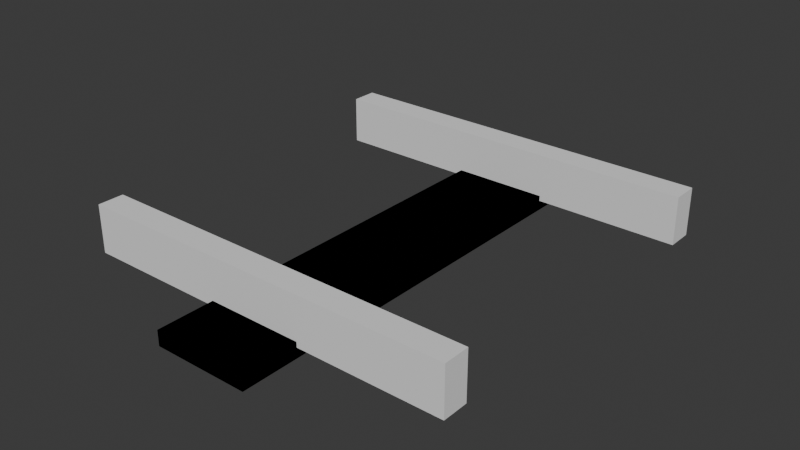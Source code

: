 # Source: track_segment.blend  (saved by Blender 4.1.23; exported with 4.5.12 LTS)
import bpy
from mathutils import Matrix  # noqa: F401  (used for matrix-valued properties, if any)

bpy.ops.wm.read_factory_settings(use_empty=True)
scene = bpy.context.scene
scene.name = 'Scene'

# ---- collections
col_collection = bpy.data.collections.new('Collection'); scene.collection.children.link(col_collection)

# ---- world
world_world = bpy.data.worlds.new('World'); scene.world = world_world
world_world.use_nodes = True; world_world.node_tree.nodes.clear()
_N = world_world.node_tree.nodes; _L = world_world.node_tree.links
n0 = _N.new('ShaderNodeOutputWorld'); n0.name = 'World Output'; n0.location = (300, 300)
n1 = _N.new('ShaderNodeBackground'); n1.name = 'Background'; n1.location = (10, 300)
n1.inputs[0].default_value = (0.05088, 0.05088, 0.05088, 1.0)
_L.new(n1.outputs[0], n0.inputs[0])
n0.is_active_output = True
world_world.color = (0.05088, 0.05088, 0.05088)
world_world.use_sun_shadow = False
world_world.sun_shadow_jitter_overblur = 0.0

# ---- meshes
me_cube_001 = bpy.data.meshes.new('Cube.001')
me_cube_001.from_pydata([(0.0, 11.92, 0.2079), (0.0, 11.92, 1.208), (0.0, 13.92, 0.2079), (0.0, 13.92, 1.208), (2.0, 11.92, 0.2079), (2.0, 11.92, 1.208), (2.0, 13.92, 0.2079), (2.0, 13.92, 1.208), (0.75, -18.32, 0.0), (1.25, -18.32, 0.0), (0.75, 18.32, 0.0), (1.25, 18.32, 0.0), (0.75, -18.32, 0.3175), (1.25, -18.32, 0.3175), (0.75, 18.32, 0.3175), (1.25, 18.32, 0.3175), (0.0, 12.92, 0.2079), (0.0, 11.92, 0.7079), (0.0, 12.92, 1.208), (0.0, 13.92, 0.7079), (1.0, 13.92, 0.2079), (1.0, 13.92, 1.208), (2.0, 13.92, 0.7079), (2.0, 12.92, 0.2079), (2.0, 12.92, 1.208), (2.0, 11.92, 0.7079), (1.0, 11.92, 0.2079), (1.0, 11.92, 1.208), (0.75, 0.0, 0.0), (1.0, -18.32, 0.0), (1.25, 0.0, 0.0), (1.0, 18.32, 0.0), (0.75, 0.0, 0.3175), (1.0, -18.32, 0.3175), (1.25, 0.0, 0.3175), (1.0, 18.32, 0.3175), (0.75, 18.32, 0.1588), (1.25, 18.32, 0.1588), (1.25, -18.32, 0.1588), (0.75, -18.32, 0.1588), (0.75, 0.0, 0.1588), (1.25, 0.0, 0.1588), (1.0, -18.32, 0.1588), (1.0, 18.32, 0.1588), (1.0, 0.0, 0.3175), (1.0, 0.0, 0.0), (1.0, 12.92, 1.208), (1.0, 12.92, 0.2079), (1.0, 11.92, 0.7079), (1.0, 13.92, 0.7079), (0.0, 12.42, 0.2079), (0.0, 11.92, 0.9579), (0.0, 13.42, 1.208), (0.0, 13.92, 0.4579), (0.5, 13.92, 0.2079), (1.5, 13.92, 1.208), (2.0, 13.92, 0.4579), (2.0, 13.42, 0.2079), (2.0, 12.42, 1.208), (2.0, 11.92, 0.4579), (1.5, 11.92, 0.2079), (0.5, 11.92, 1.208), (0.75, -9.16, 0.0), (1.125, -18.32, 0.0), (1.25, 9.16, 0.0), (0.875, 18.32, 0.0), (0.75, -9.16, 0.3175), (1.125, -18.32, 0.3175), (1.25, 9.16, 0.3175), (0.875, 18.32, 0.3175), (0.75, 18.32, 0.2382), (1.25, 18.32, 0.07939), (1.25, -18.32, 0.2382), (0.75, -18.32, 0.07939), (0.0, 13.42, 0.2079), (0.0, 11.92, 0.4579), (0.0, 12.42, 1.208), (0.0, 13.92, 0.9579), (1.5, 13.92, 0.2079), (0.5, 13.92, 1.208), (2.0, 13.92, 0.9579), (2.0, 12.42, 0.2079), (2.0, 13.42, 1.208), (2.0, 11.92, 0.9579), (0.5, 11.92, 0.2079), (1.5, 11.92, 1.208), (0.75, 9.16, 0.0), (0.875, -18.32, 0.0), (1.25, -9.16, 0.0), (1.125, 18.32, 0.0), (0.75, 9.16, 0.3175), (0.875, -18.32, 0.3175), (1.25, -9.16, 0.3175), (1.125, 18.32, 0.3175), (0.75, 18.32, 0.07939), (1.25, 18.32, 0.2382), (1.25, -18.32, 0.07939), (0.75, -18.32, 0.2382), (0.75, 0.0, 0.2382), (0.75, 0.0, 0.07939), (0.75, 9.16, 0.1588), (0.75, -9.16, 0.1588), (1.25, 0.0, 0.2382), (1.25, 0.0, 0.07939), (1.25, -9.16, 0.1588), (1.25, 9.16, 0.1588), (1.0, -18.32, 0.2382), (1.0, -18.32, 0.07939), (0.875, -18.32, 0.1588), (1.125, -18.32, 0.1588), (1.0, 18.32, 0.2382), (1.0, 18.32, 0.07939), (1.125, 18.32, 0.1588), (0.875, 18.32, 0.1588), (1.0, 9.16, 0.3175), (1.0, -9.16, 0.3175), (0.875, 0.0, 0.3175), (1.125, 0.0, 0.3175), (1.125, 0.0, 0.0), (0.875, 0.0, 0.0), (1.0, -9.16, 0.0), (1.0, 9.16, 0.0), (1.0, 12.42, 1.208), (1.0, 13.42, 1.208), (1.5, 12.92, 1.208), (0.5, 12.92, 1.208), (1.0, 12.42, 0.2079), (1.0, 13.42, 0.2079), (0.5, 12.92, 0.2079), (1.5, 12.92, 0.2079), (0.5, 11.92, 0.7079), (1.5, 11.92, 0.7079), (1.0, 11.92, 0.4579), (1.0, 11.92, 0.9579), (1.5, 13.92, 0.7079), (0.5, 13.92, 0.7079), (1.0, 13.92, 0.4579), (1.0, 13.92, 0.9579), (0.5, 13.92, 0.9579), (0.5, 13.92, 0.4579), (1.5, 13.92, 0.4579), (1.5, 11.92, 0.9579), (1.5, 11.92, 0.4579), (0.5, 11.92, 0.4579), (1.5, 13.42, 0.2079), (0.5, 13.42, 0.2079), (0.5, 12.42, 0.2079), (0.5, 13.42, 1.208), (1.5, 13.42, 1.208), (1.5, 12.42, 1.208), (0.875, 9.16, 0.0), (0.875, -9.16, 0.0), (1.125, -9.16, 0.0), (1.125, -9.16, 0.3175), (0.875, -9.16, 0.3175), (0.875, 9.16, 0.3175), (0.875, 18.32, 0.07939), (1.125, 18.32, 0.07939), (1.125, 18.32, 0.2382), (1.125, -18.32, 0.07939), (0.875, -18.32, 0.07939), (0.875, -18.32, 0.2382), (1.25, 9.16, 0.07939), (1.25, -9.16, 0.07939), (1.25, -9.16, 0.2382), (0.75, -9.16, 0.07939), (0.75, 9.16, 0.07939), (0.75, 9.16, 0.2382), (0.75, -9.16, 0.2382), (1.25, 9.16, 0.2382), (1.125, -18.32, 0.2382), (0.875, 18.32, 0.2382), (1.125, 9.16, 0.3175), (1.125, 9.16, 0.0), (0.5, 12.42, 1.208), (1.5, 12.42, 0.2079), (0.5, 11.92, 0.9579), (1.5, 13.92, 0.9579)], [], [(173, 89, 11, 64), (172, 68, 15, 93), (171, 70, 14, 69), (170, 72, 13, 67), (169, 95, 15, 68), (168, 97, 12, 66), (167, 98, 32, 90), (166, 99, 40, 100), (165, 73, 39, 101), (164, 102, 34, 92), (163, 103, 41, 104), (162, 71, 37, 105), (161, 106, 33, 91), (160, 107, 42, 108), (159, 96, 38, 109), (158, 110, 35, 93), (157, 111, 43, 112), (156, 94, 36, 113), (155, 114, 35, 69), (154, 115, 44, 116), (153, 92, 34, 117), (152, 118, 30, 88), (151, 119, 45, 120), (150, 65, 31, 121), (25, 83, 5, 85, 141, 131, 142, 60, 4, 59), (19, 77, 3, 79, 138, 135, 139, 54, 2, 53), (176, 61, 1, 51, 17, 75, 0, 84, 143, 130), (76, 1, 61, 174, 125, 147, 79, 3, 52, 18), (20, 136, 49, 137, 21, 55, 177, 134, 140, 78), (81, 4, 60, 175, 129, 144, 78, 6, 57, 23), (26, 132, 48, 133, 27, 61, 176, 130, 143, 84), (144, 129, 175, 60, 26, 126, 47, 127, 20, 78), (145, 128, 146, 84, 0, 50, 16, 74, 2, 54), (52, 3, 77, 19, 53, 2, 74, 16, 50, 0, 75, 17, 51, 1, 76, 18), (147, 125, 174, 61, 27, 122, 46, 123, 21, 79), (58, 5, 83, 25, 59, 4, 81, 23, 57, 6, 56, 22, 80, 7, 82, 24), (7, 55, 148, 124, 149, 85, 5, 58, 24, 82), (119, 150, 121, 45), (28, 86, 150, 119), (86, 10, 65, 150), (87, 151, 120, 29), (8, 62, 151, 87), (62, 28, 119, 151), (63, 152, 88, 9), (29, 120, 152, 63), (120, 45, 118, 152), (115, 153, 117, 44), (33, 67, 153, 115), (67, 13, 92, 153), (66, 154, 116, 32), (12, 91, 154, 66), (91, 33, 115, 154), (90, 155, 69, 14), (32, 116, 155, 90), (116, 44, 114, 155), (111, 156, 113, 43), (31, 65, 156, 111), (65, 10, 94, 156), (71, 157, 112, 37), (11, 89, 157, 71), (89, 31, 111, 157), (95, 158, 93, 15), (37, 112, 158, 95), (112, 43, 110, 158), (107, 159, 109, 42), (29, 63, 159, 107), (63, 9, 96, 159), (73, 160, 108, 39), (8, 87, 160, 73), (87, 29, 107, 160), (97, 161, 91, 12), (39, 108, 161, 97), (108, 42, 106, 161), (103, 162, 105, 41), (30, 64, 162, 103), (64, 11, 71, 162), (96, 163, 104, 38), (9, 88, 163, 96), (88, 30, 103, 163), (72, 164, 92, 13), (38, 104, 164, 72), (104, 41, 102, 164), (99, 165, 101, 40), (28, 62, 165, 99), (62, 8, 73, 165), (94, 166, 100, 36), (10, 86, 166, 94), (86, 28, 99, 166), (70, 167, 90, 14), (36, 100, 167, 70), (100, 40, 98, 167), (98, 168, 66, 32), (40, 101, 168, 98), (101, 39, 97, 168), (102, 169, 68, 34), (41, 105, 169, 102), (105, 37, 95, 169), (106, 170, 67, 33), (42, 109, 170, 106), (109, 38, 72, 170), (110, 171, 69, 35), (43, 113, 171, 110), (113, 36, 70, 171), (114, 172, 93, 35), (44, 117, 172, 114), (117, 34, 68, 172), (118, 173, 64, 30), (45, 121, 173, 118), (121, 31, 89, 173), (122, 27, 85, 149, 124, 148, 55, 21, 123, 46), (126, 26, 84, 146, 128, 145, 54, 20, 127, 47), (142, 131, 141, 85, 27, 133, 48, 132, 26, 60), (139, 135, 138, 79, 21, 137, 49, 136, 20, 54), (177, 55, 7, 80, 22, 56, 6, 78, 140, 134)])
_uv = me_cube_001.uv_layers.new(name='UVMap')
_uv.uv.foreach_set('vector', [0.75, 0.75, 0.75, 1.0, 1.0, 1.0, 1.0, 0.75, 0.75, 0.75, 1.0, 0.75, 1.0, 1.0, 0.75, 1.0, 0.25, 1.0, 0.0, 1.0, 0.0, 1.0, 0.25, 1.0, 0.75, 0.0, 1.0, 0.0, 1.0, 0.0, 0.75, 0.0, 1.0, 0.75, 1.0, 1.0, 1.0, 1.0, 1.0, 0.75, 0.0, 0.25, 0.0, 0.0, 0.0, 0.0, 0.0, 0.25, 0.0, 0.75, 0.0, 0.5, 0.0, 0.5, 0.0, 0.75, 0.0, 0.75, 0.0, 0.5, 0.0, 0.5, 0.0, 0.75, 0.0, 0.25, 0.0, 0.0, 0.0, 0.0, 0.0, 0.25, 1.0, 0.25, 1.0, 0.5, 1.0, 0.5, 1.0, 0.25, 1.0, 0.25, 1.0, 0.5, 1.0, 0.5, 1.0, 0.25, 1.0, 0.75, 1.0, 1.0, 1.0, 1.0, 1.0, 0.75, 0.25, 0.0, 0.5, 0.0, 0.5, 0.0, 0.25, 0.0, 0.25, 0.0, 0.5, 0.0, 0.5, 0.0, 0.25, 0.0, 0.75, 0.0, 1.0, 0.0, 1.0, 0.0, 0.75, 0.0, 0.75, 1.0, 0.5, 1.0, 0.5, 1.0, 0.75, 1.0, 0.75, 1.0, 0.5, 1.0, 0.5, 1.0, 0.75, 1.0, 0.25, 1.0, 0.0, 1.0, 0.0, 1.0, 0.25, 1.0, 0.25, 0.75, 0.5, 0.75, 0.5, 1.0, 0.25, 1.0, 0.25, 0.25, 0.5, 0.25, 0.5, 0.5, 0.25, 0.5, 0.75, 0.25, 1.0, 0.25, 1.0, 0.5, 0.75, 0.5, 0.75, 0.25, 0.75, 0.5, 1.0, 0.5, 1.0, 0.25, 0.25, 0.25, 0.25, 0.5, 0.5, 0.5, 0.5, 0.25, 0.25, 0.75, 0.25, 1.0, 0.5, 1.0, 0.5, 0.75, 0.5, 0.75, 0.5625, 0.75, 0.625, 0.75, 0.625, 0.8125, 0.5625, 0.8125, 0.5, 0.8125, 0.4375, 0.8125, 0.375, 0.8125, 0.375, 0.75, 0.4375, 0.75, 0.5, 0.25, 0.5625, 0.25, 0.625, 0.25, 0.625, 0.3125, 0.5625, 0.3125, 0.5, 0.3125, 0.4375, 0.3125, 0.375, 0.3125, 0.375, 0.25, 0.4375, 0.25, 0.5625, 0.9375, 0.625, 0.9375, 0.625, 1.0, 0.5625, 1.0, 0.5, 1.0, 0.4375, 1.0, 0.375, 1.0, 0.375, 0.9375, 0.4375, 0.9375, 0.5, 0.9375, 0.875, 0.6875, 0.875, 0.75, 0.8125, 0.75, 0.8125, 0.6875, 0.8125, 0.625, 0.8125, 0.5625, 0.8125, 0.5, 0.875, 0.5, 0.875, 0.5625, 0.875, 0.625, 0.375, 0.375, 0.4375, 0.375, 0.5, 0.375, 0.5625, 0.375, 0.625, 0.375, 0.625, 0.4375, 0.5625, 0.4375, 0.5, 0.4375, 0.4375, 0.4375, 0.375, 0.4375, 0.375, 0.6875, 0.375, 0.75, 0.3125, 0.75, 0.3125, 0.6875, 0.3125, 0.625, 0.3125, 0.5625, 0.3125, 0.5, 0.375, 0.5, 0.375, 0.5625, 0.375, 0.625, 0.375, 0.875, 0.4375, 0.875, 0.5, 0.875, 0.5625, 0.875, 0.625, 0.875, 0.625, 0.9375, 0.5625, 0.9375, 0.5, 0.9375, 0.4375, 0.9375, 0.375, 0.9375, 0.3125, 0.5625, 0.3125, 0.625, 0.3125, 0.6875, 0.3125, 0.75, 0.25, 0.75, 0.25, 0.6875, 0.25, 0.625, 0.25, 0.5625, 0.25, 0.5, 0.3125, 0.5, 0.1875, 0.5625, 0.1875, 0.625, 0.1875, 0.6875, 0.1875, 0.75, 0.125, 0.75, 0.125, 0.6875, 0.125, 0.625, 0.125, 0.5625, 0.125, 0.5, 0.1875, 0.5, 0.625, 0.1875, 0.625, 0.25, 0.5625, 0.25, 0.5, 0.25, 0.4375, 0.25, 0.375, 0.25, 0.375, 0.1875, 0.375, 0.125, 0.375, 0.0625, 0.375, 0.0, 0.4375, 0.0, 0.5, 0.0, 0.5625, 0.0, 0.625, 0.0, 0.625, 0.0625, 0.625, 0.125, 0.8125, 0.5625, 0.8125, 0.625, 0.8125, 0.6875, 0.8125, 0.75, 0.75, 0.75, 0.75, 0.6875, 0.75, 0.625, 0.75, 0.5625, 0.75, 0.5, 0.8125, 0.5, 0.625, 0.6875, 0.625, 0.75, 0.5625, 0.75, 0.5, 0.75, 0.4375, 0.75, 0.375, 0.75, 0.375, 0.6875, 0.375, 0.625, 0.375, 0.5625, 0.375, 0.5, 0.4375, 0.5, 0.5, 0.5, 0.5625, 0.5, 0.625, 0.5, 0.625, 0.5625, 0.625, 0.625, 0.625, 0.5, 0.625, 0.4375, 0.6875, 0.5625, 0.6875, 0.625, 0.6875, 0.6875, 0.6875, 0.75, 0.625, 0.75, 0.625, 0.6875, 0.625, 0.625, 0.625, 0.5625, 0.25, 0.5, 0.25, 0.75, 0.5, 0.75, 0.5, 0.5, 0.0, 0.5, 0.0, 0.75, 0.25, 0.75, 0.25, 0.5, 0.0, 0.75, 0.0, 1.0, 0.25, 1.0, 0.25, 0.75, 0.25, 0.0, 0.25, 0.25, 0.5, 0.25, 0.5, 0.0, 0.0, 0.0, 0.0, 0.25, 0.25, 0.25, 0.25, 0.0, 0.0, 0.25, 0.0, 0.5, 0.25, 0.5, 0.25, 0.25, 0.75, 0.0, 0.75, 0.25, 1.0, 0.25, 1.0, 0.0, 0.5, 0.0, 0.5, 0.25, 0.75, 0.25, 0.75, 0.0, 0.5, 0.25, 0.5, 0.5, 0.75, 0.5, 0.75, 0.25, 0.5, 0.25, 0.75, 0.25, 0.75, 0.5, 0.5, 0.5, 0.5, 0.0, 0.75, 0.0, 0.75, 0.25, 0.5, 0.25, 0.75, 0.0, 1.0, 0.0, 1.0, 0.25, 0.75, 0.25, 0.0, 0.25, 0.25, 0.25, 0.25, 0.5, 0.0, 0.5, 0.0, 0.0, 0.25, 0.0, 0.25, 0.25, 0.0, 0.25, 0.25, 0.0, 0.5, 0.0, 0.5, 0.25, 0.25, 0.25, 0.0, 0.75, 0.25, 0.75, 0.25, 1.0, 0.0, 1.0, 0.0, 0.5, 0.25, 0.5, 0.25, 0.75, 0.0, 0.75, 0.25, 0.5, 0.5, 0.5, 0.5, 0.75, 0.25, 0.75, 0.5, 1.0, 0.25, 1.0, 0.25, 1.0, 0.5, 1.0, 0.5, 1.0, 0.25, 1.0, 0.25, 1.0, 0.5, 1.0, 0.25, 1.0, 0.0, 1.0, 0.0, 1.0, 0.25, 1.0, 1.0, 1.0, 0.75, 1.0, 0.75, 1.0, 1.0, 1.0, 1.0, 1.0, 0.75, 1.0, 0.75, 1.0, 1.0, 1.0, 0.75, 1.0, 0.5, 1.0, 0.5, 1.0, 0.75, 1.0, 1.0, 1.0, 0.75, 1.0, 0.75, 1.0, 1.0, 1.0, 1.0, 1.0, 0.75, 1.0, 0.75, 1.0, 1.0, 1.0, 0.75, 1.0, 0.5, 1.0, 0.5, 1.0, 0.75, 1.0, 0.5, 0.0, 0.75, 0.0, 0.75, 0.0, 0.5, 0.0, 0.5, 0.0, 0.75, 0.0, 0.75, 0.0, 0.5, 0.0, 0.75, 0.0, 1.0, 0.0, 1.0, 0.0, 0.75, 0.0, 0.0, 0.0, 0.25, 0.0, 0.25, 0.0, 0.0, 0.0, 0.0, 0.0, 0.25, 0.0, 0.25, 0.0, 0.0, 0.0, 0.25, 0.0, 0.5, 0.0, 0.5, 0.0, 0.25, 0.0, 0.0, 0.0, 0.25, 0.0, 0.25, 0.0, 0.0, 0.0, 0.0, 0.0, 0.25, 0.0, 0.25, 0.0, 0.0, 0.0, 0.25, 0.0, 0.5, 0.0, 0.5, 0.0, 0.25, 0.0, 1.0, 0.5, 1.0, 0.75, 1.0, 0.75, 1.0, 0.5, 1.0, 0.5, 1.0, 0.75, 1.0, 0.75, 1.0, 0.5, 1.0, 0.75, 1.0, 1.0, 1.0, 1.0, 1.0, 0.75, 1.0, 0.0, 1.0, 0.25, 1.0, 0.25, 1.0, 0.0, 1.0, 0.0, 1.0, 0.25, 1.0, 0.25, 1.0, 0.0, 1.0, 0.25, 1.0, 0.5, 1.0, 0.5, 1.0, 0.25, 1.0, 0.0, 1.0, 0.25, 1.0, 0.25, 1.0, 0.0, 1.0, 0.0, 1.0, 0.25, 1.0, 0.25, 1.0, 0.0, 1.0, 0.25, 1.0, 0.5, 1.0, 0.5, 1.0, 0.25, 0.0, 0.5, 0.0, 0.25, 0.0, 0.25, 0.0, 0.5, 0.0, 0.5, 0.0, 0.25, 0.0, 0.25, 0.0, 0.5, 0.0, 0.25, 0.0, 0.0, 0.0, 0.0, 0.0, 0.25, 0.0, 1.0, 0.0, 0.75, 0.0, 0.75, 0.0, 1.0, 0.0, 1.0, 0.0, 0.75, 0.0, 0.75, 0.0, 1.0, 0.0, 0.75, 0.0, 0.5, 0.0, 0.5, 0.0, 0.75, 0.0, 1.0, 0.0, 0.75, 0.0, 0.75, 0.0, 1.0, 0.0, 1.0, 0.0, 0.75, 0.0, 0.75, 0.0, 1.0, 0.0, 0.75, 0.0, 0.5, 0.0, 0.5, 0.0, 0.75, 0.0, 0.5, 0.0, 0.25, 0.0, 0.25, 0.0, 0.5, 0.0, 0.5, 0.0, 0.25, 0.0, 0.25, 0.0, 0.5, 0.0, 0.25, 0.0, 0.0, 0.0, 0.0, 0.0, 0.25, 1.0, 0.5, 1.0, 0.75, 1.0, 0.75, 1.0, 0.5, 1.0, 0.5, 1.0, 0.75, 1.0, 0.75, 1.0, 0.5, 1.0, 0.75, 1.0, 1.0, 1.0, 1.0, 1.0, 0.75, 0.5, 0.0, 0.75, 0.0, 0.75, 0.0, 0.5, 0.0, 0.5, 0.0, 0.75, 0.0, 0.75, 0.0, 0.5, 0.0, 0.75, 0.0, 1.0, 0.0, 1.0, 0.0, 0.75, 0.0, 0.5, 1.0, 0.25, 1.0, 0.25, 1.0, 0.5, 1.0, 0.5, 1.0, 0.25, 1.0, 0.25, 1.0, 0.5, 1.0, 0.25, 1.0, 0.0, 1.0, 0.0, 1.0, 0.25, 1.0, 0.5, 0.75, 0.75, 0.75, 0.75, 1.0, 0.5, 1.0, 0.5, 0.5, 0.75, 0.5, 0.75, 0.75, 0.5, 0.75, 0.75, 0.5, 1.0, 0.5, 1.0, 0.75, 0.75, 0.75, 0.75, 0.5, 0.75, 0.75, 1.0, 0.75, 1.0, 0.5, 0.5, 0.5, 0.5, 0.75, 0.75, 0.75, 0.75, 0.5, 0.5, 0.75, 0.5, 1.0, 0.75, 1.0, 0.75, 0.75, 0.75, 0.6875, 0.75, 0.75, 0.6875, 0.75, 0.6875, 0.6875, 0.6875, 0.625, 0.6875, 0.5625, 0.6875, 0.5, 0.75, 0.5, 0.75, 0.5625, 0.75, 0.625, 0.25, 0.6875, 0.25, 0.75, 0.1875, 0.75, 0.1875, 0.6875, 0.1875, 0.625, 0.1875, 0.5625, 0.1875, 0.5, 0.25, 0.5, 0.25, 0.5625, 0.25, 0.625, 0.4375, 0.8125, 0.5, 0.8125, 0.5625, 0.8125, 0.625, 0.8125, 0.625, 0.875, 0.5625, 0.875, 0.5, 0.875, 0.4375, 0.875, 0.375, 0.875, 0.375, 0.8125, 0.4375, 0.3125, 0.5, 0.3125, 0.5625, 0.3125, 0.625, 0.3125, 0.625, 0.375, 0.5625, 0.375, 0.5, 0.375, 0.4375, 0.375, 0.375, 0.375, 0.375, 0.3125, 0.5625, 0.4375, 0.625, 0.4375, 0.625, 0.5, 0.5625, 0.5, 0.5, 0.5, 0.4375, 0.5, 0.375, 0.5, 0.375, 0.4375, 0.4375, 0.4375, 0.5, 0.4375])
me_cube_001.update()

# ---- objects
ob_cube = bpy.data.objects.new('Cube', me_cube_001)

# ---- transforms, parenting, visibility, modifiers, constraints
ob_cube.location = (0.0, 0.0, 0.0)
ob_cube.scale = (4.0, 0.2729, 1.0)
_m = ob_cube.modifiers.new('Mirror', 'MIRROR')
_m.use_axis = (False, True, False)

# ---- collection membership
col_collection.objects.link(ob_cube)

# ---- scene / render settings (as saved in the file)
scene.frame_start = 1; scene.frame_end = 250; scene.frame_set(1)
scene.render.engine = 'BLENDER_EEVEE_NEXT'
scene.cycles.sampling_pattern = 'TABULATED_SOBOL'
scene.eevee.ray_tracing_options.trace_max_roughness = 0.0
bpy.context.view_layer.update()

# ---- added for rendering (the .blend has no active camera and no usable light): camera, sun
cam_auto = bpy.data.cameras.new('AutoCamera')
cam_auto.lens = 50.0
cam_auto.sensor_width = 36.0
cam_auto.clip_end = 1000.0
ob_auto_camera = bpy.data.objects.new('AutoCamera', cam_auto)
scene.collection.objects.link(ob_auto_camera)
ob_auto_camera.location = (15.9012, -14.2815, 10.125)
ob_auto_camera.rotation_euler = (1.09748, -7.21219e-08, 0.694738)
scene.camera = ob_auto_camera
light_auto_sun = bpy.data.lights.new('AutoSun', 'SUN')
light_auto_sun.energy = 3.0
light_auto_sun.angle = 0.0523599
ob_auto_sun = bpy.data.objects.new('AutoSun', light_auto_sun)
scene.collection.objects.link(ob_auto_sun)
ob_auto_sun.rotation_euler = (0.872665, 0.174533, 0.523599)
bpy.context.view_layer.update()
